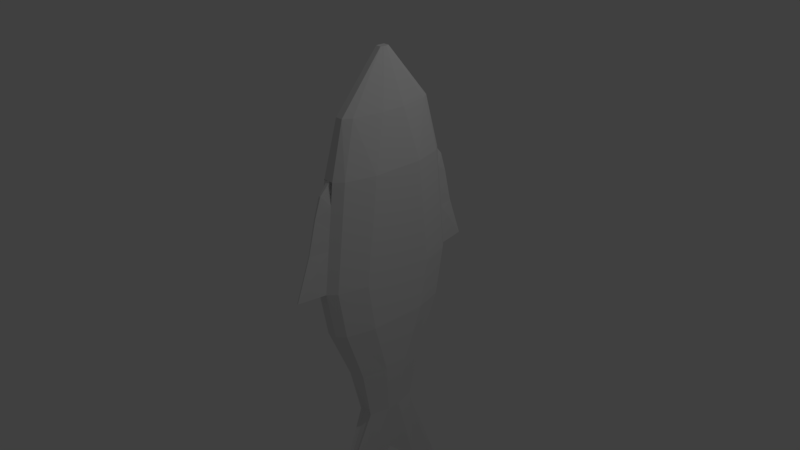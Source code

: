# Source: Tiny_Fish.blend  (saved by Blender 2.79.0; exported with 4.5.12 LTS)
import bpy
from mathutils import Matrix  # noqa: F401  (used for matrix-valued properties, if any)

bpy.ops.wm.read_factory_settings(use_empty=True)
scene = bpy.context.scene
scene.name = 'Scene'

# ---- collections
col_collection_1 = bpy.data.collections.new('Collection 1'); scene.collection.children.link(col_collection_1)

# ---- materials (node trees are filled in below, after node groups)
mat_material = bpy.data.materials.new('Material')
mat_material.alpha_threshold = 0.0
mat_material.use_transparent_shadow = False
mat_material.roughness = 0.5
mat_material.line_color = (0.0, 0.0, 0.0, 1.0)

# ---- material node trees

# ---- world
world_world = bpy.data.worlds.new('World'); scene.world = world_world
world_world.color = (0.05088, 0.05088, 0.05088)
world_world.use_sun_shadow = False
world_world.sun_shadow_jitter_overblur = 0.0
world_world.cycles.sampling_method = 'MANUAL'

# ---- cameras
cam_camera = bpy.data.cameras.new('Camera')
cam_camera.clip_end = 100.0
cam_camera.lens = 35.0
cam_camera.sensor_width = 32.0
cam_camera.sensor_height = 18.0
cam_camera.ortho_scale = 7.314
cam_camera.dof.focus_distance = 0.0
cam_camera.dof.aperture_fstop = 128.0

# ---- lights
light_lamp = bpy.data.lights.new('Lamp', 'POINT')
light_lamp.transmission_factor = 0.0
light_lamp.cutoff_distance = 30.0
light_lamp.energy = 100.0
light_lamp.shadow_buffer_clip_start = 1.001
light_lamp.shadow_soft_size = 0.1
light_lamp.shadow_maximum_resolution = 0.006
light_lamp.use_absolute_resolution = True

# ---- meshes
me_cube = bpy.data.meshes.new('Cube')
me_cube.from_pydata([(-0.0563, -0.2482, 2.775), (-0.9965, -0.2672, -3.752), (-0.0563, -0.3198, 2.775), (-0.9965, -0.3525, -0.0554), (-0.9965, -0.212, -0.0554), (-0.9965, -0.2973, -3.752), (-0.8427, -0.3525, 1.36), (-0.8427, -0.212, 1.36), (-0.5546, -0.2244, -1.47), (-0.5546, -0.34, -1.47), (-0.6571, -0.3311, 2.067), (-0.6571, -0.2333, 2.067), (-0.3187, -0.2405, -2.178), (-0.3187, -0.3239, -2.178), (-0.4965, -0.5486, -0.0554), (-0.4965, -0.2252, -3.444), (-0.4965, -0.0158, -0.0554), (-0.4965, -0.3392, -3.444), (-0.01819, -0.2424, 2.775), (-0.01819, -0.332, 2.775), (-0.3427, -0.5486, 1.36), (-0.3427, -0.0158, 1.36), (-0.1622, -0.06305, -1.47), (-0.1622, -0.5014, -1.47), (-0.1571, -0.09681, 2.067), (-0.1571, -0.4676, 2.067), (-0.09045, -0.124, -2.178), (-0.09044, -0.4404, -2.178), (-0.8889, -0.2467, -3.752), (-0.8889, -0.1161, -0.0554), (-0.8889, -0.3178, -3.752), (-0.7351, -0.1161, 1.36), (-0.5034, -0.1456, -1.47), (-0.5495, -0.1666, 2.067), (-0.3547, -0.1836, -2.178), (-0.8889, -0.4484, -0.0554), (-0.03768, -0.2444, 2.775), (-0.03768, -0.3263, 2.775), (-0.7351, -0.4484, 1.36), (-0.5034, -0.4189, -1.47), (-0.5495, -0.3978, 2.067), (-0.3547, -0.3809, -2.178), (-0.8786, -0.212, -0.7081), (-0.8786, -0.3525, -0.7081), (-0.3939, -0.5486, -0.7081), (-0.3939, -0.0158, -0.7081), (-0.7761, -0.1161, -0.7081), (-0.7761, -0.4484, -0.7081), (-1.371, -0.2886, -0.0554), (-1.371, -0.2758, -0.0554), (-0.9772, -0.2693, 1.209), (-1.062, -0.273, 0.9476), (-1.17, -0.276, 0.5049), (-0.9772, -0.2951, 1.209), (-1.062, -0.2914, 0.9476), (-1.17, -0.2885, 0.5049), (-0.9965, -0.266, -0.0554), (-0.9965, -0.2985, -0.0554), (-0.8734, -0.3525, 1.077), (-0.9042, -0.3525, 0.7936), (-0.935, -0.3525, 0.5106), (-0.9657, -0.3525, 0.2276), (-0.8811, -0.212, 1.006), (-0.9196, -0.212, 0.6521), (-0.958, -0.212, 0.2984), (-0.8427, -0.2588, 1.36), (-0.8427, -0.3056, 1.36), (0.06334, -0.2482, 2.775), (0.003518, -0.0158, -0.0554), (0.003518, -0.5486, -0.05541), (1.004, -0.2672, -3.752), (0.06334, -0.3198, 2.775), (1.004, -0.3525, -0.0554), (1.004, -0.212, -0.0554), (1.004, -0.2973, -3.752), (0.003518, -0.2424, 2.775), (0.003517, -0.1928, -2.921), (0.003518, -0.332, 2.775), (0.003517, -0.3716, -2.921), (0.8497, -0.3525, 1.36), (0.003518, -0.0158, 1.36), (0.8497, -0.212, 1.36), (0.003518, -0.5486, 1.36), (0.5616, -0.2244, -1.47), (0.003517, -0.5014, -1.47), (0.5616, -0.34, -1.47), (0.003517, -0.06305, -1.47), (0.6641, -0.3311, 2.067), (0.003518, -0.4676, 2.067), (0.003518, -0.09681, 2.067), (0.6641, -0.2333, 2.067), (0.3258, -0.2405, -2.178), (0.3258, -0.3239, -2.178), (0.003517, -0.124, -2.178), (0.003517, -0.4404, -2.178), (0.5035, -0.5486, -0.0554), (0.5035, -0.2252, -3.444), (0.5035, -0.0158, -0.0554), (0.5035, -0.3392, -3.444), (0.02522, -0.2424, 2.775), (0.02522, -0.332, 2.775), (0.3497, -0.5486, 1.36), (0.3497, -0.0158, 1.36), (0.1693, -0.06305, -1.47), (0.1693, -0.5014, -1.47), (0.1641, -0.09681, 2.067), (0.1641, -0.4676, 2.067), (0.09748, -0.124, -2.178), (0.09748, -0.4404, -2.178), (0.896, -0.2467, -3.752), (0.896, -0.1161, -0.0554), (0.896, -0.3178, -3.752), (0.7422, -0.1161, 1.36), (0.5104, -0.1456, -1.47), (0.5566, -0.1666, 2.067), (0.3618, -0.1836, -2.178), (0.896, -0.4484, -0.0554), (0.04471, -0.2444, 2.775), (0.04471, -0.3263, 2.775), (0.7422, -0.4484, 1.36), (0.5104, -0.4189, -1.47), (0.5566, -0.3978, 2.067), (0.3618, -0.3809, -2.178), (0.003517, -0.5486, -0.7081), (0.8856, -0.212, -0.7081), (0.8856, -0.3525, -0.7081), (0.003517, -0.0158, -0.7081), (0.401, -0.5486, -0.7081), (0.401, -0.0158, -0.7081), (0.7832, -0.1161, -0.7081), (0.7832, -0.4484, -0.7081), (1.378, -0.2886, -0.0554), (1.378, -0.2758, -0.0554), (0.9842, -0.2693, 1.209), (1.069, -0.273, 0.9476), (1.177, -0.276, 0.5049), (0.9842, -0.2951, 1.209), (1.069, -0.2914, 0.9476), (1.177, -0.2885, 0.5049), (1.004, -0.266, -0.0554), (1.004, -0.2985, -0.0554), (0.8805, -0.3525, 1.077), (0.9112, -0.3525, 0.7936), (0.942, -0.3525, 0.5106), (0.9728, -0.3525, 0.2276), (0.8882, -0.212, 1.006), (0.9266, -0.212, 0.6521), (0.9651, -0.212, 0.2984), (0.8497, -0.2588, 1.36), (0.8497, -0.3056, 1.36)], [], [(10, 11, 7, 65, 66, 6), (21, 80, 68, 16), (25, 20, 82, 88), (6, 66, 65, 7, 62, 63, 64, 4, 56, 57, 3, 61, 60, 59, 58), (28, 30, 5, 1), (13, 12, 1, 5), (20, 14, 69, 82), (18, 19, 77, 75), (27, 17, 78, 94), (26, 93, 76, 15), (24, 89, 80, 21), (45, 126, 86, 22), (44, 23, 84, 123), (43, 42, 8, 9), (18, 75, 89, 24), (19, 25, 88, 77), (2, 0, 11, 10), (22, 86, 93, 26), (23, 27, 94, 84), (9, 8, 12, 13), (39, 41, 27, 23), (32, 22, 26, 34), (37, 40, 25, 19), (36, 18, 24, 33), (47, 39, 23, 44), (46, 45, 22, 32), (33, 24, 21, 31), (34, 26, 15, 28), (41, 30, 17, 27), (36, 37, 19, 18), (38, 35, 14, 20), (76, 78, 17, 15), (40, 38, 20, 25), (31, 21, 16, 29), (7, 31, 29, 4, 64, 63, 62), (10, 6, 38, 40), (6, 58, 59, 60, 61, 3, 35, 38), (0, 2, 37, 36), (13, 5, 30, 41), (12, 34, 28, 1), (11, 33, 31, 7), (42, 46, 32, 8), (43, 9, 39, 47), (0, 36, 33, 11), (2, 10, 40, 37), (8, 32, 34, 12), (9, 13, 41, 39), (15, 17, 30, 28), (3, 43, 47, 35), (4, 29, 46, 42), (29, 16, 45, 46), (35, 47, 44, 14), (3, 57, 56, 4, 42, 43), (14, 44, 123, 69), (16, 68, 126, 45), (56, 57, 48, 49), (52, 49, 48, 55), (66, 65, 50, 53), (50, 51, 54, 53), (51, 52, 55, 54), (62, 50, 65), (58, 53, 54, 59), (59, 54, 55, 60), (60, 55, 48, 61), (48, 3, 61), (58, 66, 53), (50, 62, 63, 51), (51, 63, 64, 52), (52, 64, 4, 49), (49, 4, 56), (58, 6, 66), (65, 7, 62), (48, 57, 3), (87, 79, 149, 148, 81, 90), (102, 97, 68, 80), (106, 88, 82, 101), (79, 141, 142, 143, 144, 72, 140, 139, 73, 147, 146, 145, 81, 148, 149), (109, 70, 74, 111), (92, 74, 70, 91), (101, 82, 69, 95), (99, 75, 77, 100), (108, 94, 78, 98), (107, 96, 76, 93), (105, 102, 80, 89), (128, 103, 86, 126), (127, 123, 84, 104), (125, 85, 83, 124), (99, 105, 89, 75), (100, 77, 88, 106), (71, 87, 90, 67), (103, 107, 93, 86), (104, 84, 94, 108), (85, 92, 91, 83), (120, 104, 108, 122), (113, 115, 107, 103), (118, 100, 106, 121), (117, 114, 105, 99), (130, 127, 104, 120), (129, 113, 103, 128), (114, 112, 102, 105), (115, 109, 96, 107), (122, 108, 98, 111), (117, 99, 100, 118), (119, 101, 95, 116), (76, 96, 98, 78), (121, 106, 101, 119), (112, 110, 97, 102), (81, 145, 146, 147, 73, 110, 112), (87, 121, 119, 79), (79, 119, 116, 72, 144, 143, 142, 141), (67, 117, 118, 71), (92, 122, 111, 74), (91, 70, 109, 115), (90, 81, 112, 114), (124, 83, 113, 129), (125, 130, 120, 85), (67, 90, 114, 117), (71, 118, 121, 87), (83, 91, 115, 113), (85, 120, 122, 92), (96, 109, 111, 98), (72, 116, 130, 125), (73, 124, 129, 110), (110, 129, 128, 97), (116, 95, 127, 130), (72, 125, 124, 73, 139, 140), (95, 69, 123, 127), (97, 128, 126, 68), (139, 132, 131, 140), (135, 138, 131, 132), (149, 136, 133, 148), (133, 136, 137, 134), (134, 137, 138, 135), (145, 148, 133), (141, 142, 137, 136), (142, 143, 138, 137), (143, 144, 131, 138), (131, 144, 72), (141, 136, 149), (133, 134, 146, 145), (134, 135, 147, 146), (135, 132, 73, 147), (132, 139, 73), (141, 149, 79), (148, 145, 81), (131, 72, 140)])
me_cube.materials.append(mat_material)
me_cube.use_remesh_preserve_volume = False
me_cube.use_remesh_preserve_attributes = False
me_cube.use_mirror_vertex_groups = False
me_cube.update()

# ---- objects
ob_cube = bpy.data.objects.new('Cube', me_cube)
ob_lamp = bpy.data.objects.new('Lamp', light_lamp)
ob_camera = bpy.data.objects.new('Camera', cam_camera)

# ---- transforms, parenting, visibility, modifiers, constraints
ob_cube.location = (0.0, 0.0, 0.0)
ob_cube.rotation_euler = (0.0, -0.0, 1.571)
ob_cube.lock_rotations_4d = False
ob_cube.empty_display_type = 'ARROWS'
ob_cube.lineart.crease_threshold = 0.0
ob_lamp.location = (4.076, 1.005, 5.904)
ob_lamp.rotation_euler = (0.6503, 0.05522, 1.866)
ob_lamp.lock_rotations_4d = False
ob_lamp.empty_display_type = 'ARROWS'
ob_lamp.color = (0.0, 0.0, 0.0, 0.0)
ob_lamp.lineart.crease_threshold = 0.0
ob_camera.location = (7.481, -6.508, 5.344)
ob_camera.rotation_euler = (1.109, 0.0, 0.8149)
ob_camera.lock_rotations_4d = False
ob_camera.empty_display_type = 'ARROWS'
ob_camera.color = (0.0, 0.0, 0.0, 0.0)
ob_camera.display_type = 'WIRE'
ob_camera.lineart.crease_threshold = 0.0

# ---- collection membership
col_collection_1.objects.link(ob_cube)
col_collection_1.objects.link(ob_lamp)
col_collection_1.objects.link(ob_camera)

# ---- scene / render settings (as saved in the file)
scene.camera = ob_camera
scene.frame_start = 1; scene.frame_end = 250; scene.frame_set(1)
scene.render.engine = 'BLENDER_EEVEE_NEXT'
scene.render.resolution_percentage = 50
scene.render.dither_intensity = 0.0
scene.cycles.use_denoising = False
scene.cycles.samples = 128
scene.cycles.sampling_pattern = 'TABULATED_SOBOL'
scene.cycles.use_adaptive_sampling = False
scene.cycles.use_light_tree = False
scene.cycles.blur_glossy = 0.0
scene.cycles.sample_clamp_indirect = 0.0
scene.view_settings.view_transform = 'Standard'
bpy.context.view_layer.update()
